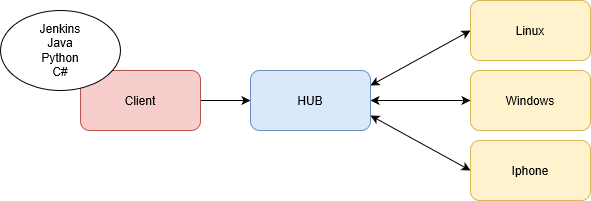

The diagram above was exported from draw.io. Its source (the exported page's mxGraphModel, read from the mxfile embedded in the PNG):
<mxGraphModel grid="1" dx="890" dy="510" gridSize="10" guides="1" tooltips="1" connect="1" arrows="1" fold="1" page="1" pageScale="1" pageWidth="827" pageHeight="1169" math="0" shadow="0">
  <root>
    <mxCell id="0" />
    <mxCell id="1" parent="0" />
    <mxCell id="TmVuIC87m7crBT9pG-Ry-76" parent="1" style="edgeStyle=none;rounded=0;orthogonalLoop=1;jettySize=auto;html=1;exitX=1;exitY=0.5;exitDx=0;exitDy=0;entryX=0;entryY=0.5;entryDx=0;entryDy=0;startArrow=none;startFill=0;strokeColor=#000000;" edge="1" source="TOEUfdvcTCGNyvp_7xq1-1" target="TmVuIC87m7crBT9pG-Ry-64">
      <mxGeometry as="geometry" relative="1" />
    </mxCell>
    <mxCell id="TOEUfdvcTCGNyvp_7xq1-1" value="Client" parent="1" style="rounded=1;whiteSpace=wrap;html=1;fillColor=#f8cecc;strokeColor=#b85450;" vertex="1">
      <mxGeometry as="geometry" x="200" y="240" width="120" height="60" />
    </mxCell>
    <mxCell id="TmVuIC87m7crBT9pG-Ry-65" parent="1" style="edgeStyle=none;rounded=0;orthogonalLoop=1;jettySize=auto;html=1;exitX=1;exitY=0.25;exitDx=0;exitDy=0;startArrow=classic;startFill=1;strokeColor=#000000;entryX=0;entryY=0.5;entryDx=0;entryDy=0;" edge="1" source="TmVuIC87m7crBT9pG-Ry-64" target="TmVuIC87m7crBT9pG-Ry-66">
      <mxGeometry as="geometry" relative="1">
        <mxPoint as="targetPoint" x="570" y="210" />
      </mxGeometry>
    </mxCell>
    <mxCell id="TmVuIC87m7crBT9pG-Ry-70" value="" parent="1" style="edgeStyle=none;rounded=0;orthogonalLoop=1;jettySize=auto;html=1;startArrow=classic;startFill=1;strokeColor=#000000;" edge="1" source="TmVuIC87m7crBT9pG-Ry-64" target="TmVuIC87m7crBT9pG-Ry-69">
      <mxGeometry as="geometry" relative="1" />
    </mxCell>
    <mxCell id="TmVuIC87m7crBT9pG-Ry-71" parent="1" style="edgeStyle=none;rounded=0;orthogonalLoop=1;jettySize=auto;html=1;exitX=1;exitY=0.75;exitDx=0;exitDy=0;startArrow=classic;startFill=1;strokeColor=#000000;entryX=0;entryY=0.5;entryDx=0;entryDy=0;" edge="1" source="TmVuIC87m7crBT9pG-Ry-64" target="TmVuIC87m7crBT9pG-Ry-75">
      <mxGeometry as="geometry" relative="1">
        <mxPoint as="targetPoint" x="550" y="340" />
      </mxGeometry>
    </mxCell>
    <mxCell id="TmVuIC87m7crBT9pG-Ry-64" value="HUB" parent="1" style="rounded=1;whiteSpace=wrap;html=1;fillColor=#dae8fc;strokeColor=#6c8ebf;" vertex="1">
      <mxGeometry as="geometry" x="370" y="240" width="120" height="60" />
    </mxCell>
    <mxCell id="TmVuIC87m7crBT9pG-Ry-69" value="Windows" parent="1" style="rounded=1;whiteSpace=wrap;html=1;fillColor=#fff2cc;strokeColor=#d6b656;" vertex="1">
      <mxGeometry as="geometry" x="590" y="240" width="120" height="60" />
    </mxCell>
    <mxCell id="TmVuIC87m7crBT9pG-Ry-66" value="Linux" parent="1" style="rounded=1;whiteSpace=wrap;html=1;fillColor=#fff2cc;strokeColor=#d6b656;" vertex="1">
      <mxGeometry as="geometry" x="590" y="170" width="120" height="60" />
    </mxCell>
    <mxCell id="TmVuIC87m7crBT9pG-Ry-75" value="Iphone" parent="1" style="rounded=1;whiteSpace=wrap;html=1;fillColor=#fff2cc;strokeColor=#d6b656;" vertex="1">
      <mxGeometry as="geometry" x="590" y="310" width="120" height="60" />
    </mxCell>
    <mxCell id="TmVuIC87m7crBT9pG-Ry-77" value="Jenkins&lt;br&gt;Java&lt;br&gt;Python&lt;br&gt;C#" parent="1" style="ellipse;whiteSpace=wrap;html=1;" vertex="1">
      <mxGeometry as="geometry" x="120" y="180" width="120" height="80" />
    </mxCell>
  </root>
</mxGraphModel>